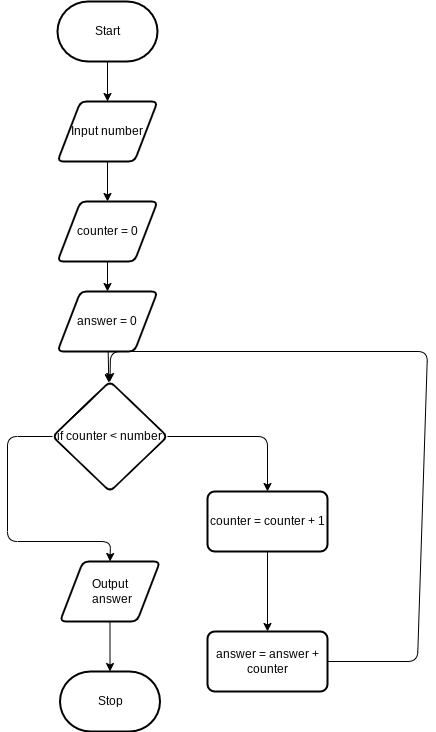

The diagram above was exported from draw.io. Its source (the exported page's mxGraphModel, read from the mxfile embedded in the PNG):
<mxGraphModel dx="899" dy="644" grid="1" gridSize="10" guides="1" tooltips="1" connect="1" arrows="1" fold="1" page="1" pageScale="1" pageWidth="850" pageHeight="1100" math="0" shadow="0">
  <root>
    <mxCell id="0" />
    <mxCell id="1" parent="0" />
    <mxCell id="7" style="edgeStyle=none;html=1;" parent="1" source="2" target="3" edge="1">
      <mxGeometry relative="1" as="geometry" />
    </mxCell>
    <mxCell id="2" value="Start" style="strokeWidth=2;html=1;shape=mxgraph.flowchart.terminator;whiteSpace=wrap;" parent="1" vertex="1">
      <mxGeometry x="300" y="10" width="100" height="60" as="geometry" />
    </mxCell>
    <mxCell id="12" value="" style="edgeStyle=none;html=1;" edge="1" parent="1" source="3" target="11">
      <mxGeometry relative="1" as="geometry" />
    </mxCell>
    <mxCell id="3" value="Input number" style="shape=parallelogram;html=1;strokeWidth=2;perimeter=parallelogramPerimeter;whiteSpace=wrap;rounded=1;arcSize=12;size=0.23;" parent="1" vertex="1">
      <mxGeometry x="300" y="110" width="100" height="60" as="geometry" />
    </mxCell>
    <mxCell id="10" style="edgeStyle=none;html=1;" parent="1" source="5" target="6" edge="1">
      <mxGeometry relative="1" as="geometry" />
    </mxCell>
    <mxCell id="5" value="Output&lt;br&gt;&amp;nbsp;answer" style="shape=parallelogram;html=1;strokeWidth=2;perimeter=parallelogramPerimeter;whiteSpace=wrap;rounded=1;arcSize=12;size=0.23;" parent="1" vertex="1">
      <mxGeometry x="302.5" y="570" width="100" height="60" as="geometry" />
    </mxCell>
    <mxCell id="6" value="Stop" style="strokeWidth=2;html=1;shape=mxgraph.flowchart.terminator;whiteSpace=wrap;" parent="1" vertex="1">
      <mxGeometry x="302.5" y="680" width="100" height="60" as="geometry" />
    </mxCell>
    <mxCell id="17" value="" style="edgeStyle=none;html=1;" edge="1" parent="1" source="11" target="16">
      <mxGeometry relative="1" as="geometry" />
    </mxCell>
    <mxCell id="11" value="counter = 0" style="shape=parallelogram;html=1;strokeWidth=2;perimeter=parallelogramPerimeter;whiteSpace=wrap;rounded=1;arcSize=12;size=0.23;" vertex="1" parent="1">
      <mxGeometry x="300" y="210" width="100" height="60" as="geometry" />
    </mxCell>
    <mxCell id="19" value="" style="edgeStyle=none;html=1;" edge="1" parent="1" source="16" target="18">
      <mxGeometry relative="1" as="geometry" />
    </mxCell>
    <mxCell id="16" value="answer = 0" style="shape=parallelogram;html=1;strokeWidth=2;perimeter=parallelogramPerimeter;whiteSpace=wrap;rounded=1;arcSize=12;size=0.23;" vertex="1" parent="1">
      <mxGeometry x="300" y="300" width="100" height="60" as="geometry" />
    </mxCell>
    <mxCell id="21" value="" style="edgeStyle=none;html=1;" edge="1" parent="1" source="18" target="20">
      <mxGeometry relative="1" as="geometry">
        <Array as="points">
          <mxPoint x="510" y="445" />
        </Array>
      </mxGeometry>
    </mxCell>
    <mxCell id="27" value="" style="edgeStyle=none;html=1;entryX=0.5;entryY=0;entryDx=0;entryDy=0;" edge="1" parent="1" source="18" target="5">
      <mxGeometry relative="1" as="geometry">
        <mxPoint x="250" y="700" as="targetPoint" />
        <Array as="points">
          <mxPoint x="250" y="445" />
          <mxPoint x="250" y="550" />
          <mxPoint x="353" y="550" />
        </Array>
      </mxGeometry>
    </mxCell>
    <mxCell id="18" value="if counter &amp;lt; number" style="rhombus;whiteSpace=wrap;html=1;strokeWidth=2;rounded=1;arcSize=12;" vertex="1" parent="1">
      <mxGeometry x="295" y="390" width="115" height="110" as="geometry" />
    </mxCell>
    <mxCell id="23" value="" style="edgeStyle=none;html=1;" edge="1" parent="1" source="20" target="22">
      <mxGeometry relative="1" as="geometry" />
    </mxCell>
    <mxCell id="20" value="counter = counter + 1" style="whiteSpace=wrap;html=1;strokeWidth=2;rounded=1;arcSize=12;" vertex="1" parent="1">
      <mxGeometry x="450" y="500" width="120" height="60" as="geometry" />
    </mxCell>
    <mxCell id="25" value="" style="edgeStyle=none;html=1;entryX=0.5;entryY=0;entryDx=0;entryDy=0;" edge="1" parent="1" source="22" target="18">
      <mxGeometry relative="1" as="geometry">
        <mxPoint x="410" y="360" as="targetPoint" />
        <Array as="points">
          <mxPoint x="660" y="670" />
          <mxPoint x="670" y="360" />
          <mxPoint x="353" y="360" />
        </Array>
      </mxGeometry>
    </mxCell>
    <mxCell id="22" value="answer = answer + counter" style="whiteSpace=wrap;html=1;strokeWidth=2;rounded=1;arcSize=12;" vertex="1" parent="1">
      <mxGeometry x="450" y="640" width="120" height="60" as="geometry" />
    </mxCell>
  </root>
</mxGraphModel>